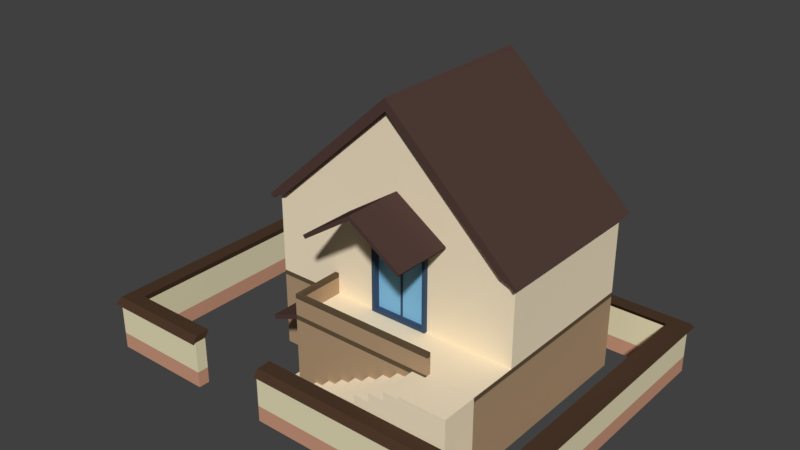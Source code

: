 # Source: houseNeo.blend  (saved by Blender 2.78.0; exported with 4.5.12 LTS)
import bpy
from mathutils import Matrix  # noqa: F401  (used for matrix-valued properties, if any)

bpy.ops.wm.read_factory_settings(use_empty=True)
scene = bpy.context.scene
scene.name = 'Scene'

# ---- collections
col_collection_1 = bpy.data.collections.new('Collection 1'); scene.collection.children.link(col_collection_1)

# ---- materials (node trees are filled in below, after node groups)
mat_fill = bpy.data.materials.new('fill')
mat_fill.alpha_threshold = 0.0
mat_fill.use_transparent_shadow = False
mat_fill.diffuse_color = (0.9258, 0.7942, 0.5762, 1.0)
mat_fill.roughness = 0.5
mat_fill.specular_intensity = 0.0
mat_bottomhouse = bpy.data.materials.new('BottomHouse')
mat_bottomhouse.alpha_threshold = 0.0
mat_bottomhouse.use_transparent_shadow = False
mat_bottomhouse.diffuse_color = (0.4292, 0.296, 0.1793, 1.0)
mat_bottomhouse.roughness = 0.5
mat_bottomhouse.specular_intensity = 0.0
mat_middlehouse = bpy.data.materials.new('middlehouse')
mat_middlehouse.alpha_threshold = 0.0
mat_middlehouse.use_transparent_shadow = False
mat_middlehouse.diffuse_color = (0.1237, 0.08527, 0.04893, 1.0)
mat_middlehouse.roughness = 0.5
mat_frame = bpy.data.materials.new('frame')
mat_frame.alpha_threshold = 0.0
mat_frame.use_transparent_shadow = False
mat_frame.diffuse_color = (0.05115, 0.08539, 0.1473, 1.0)
mat_frame.roughness = 0.5
mat_frame.specular_intensity = 0.0
mat_insidewindow = bpy.data.materials.new('insideWindow')
mat_insidewindow.alpha_threshold = 0.0
mat_insidewindow.use_transparent_shadow = False
mat_insidewindow.diffuse_color = (0.24, 0.545, 0.8, 1.0)
mat_insidewindow.roughness = 0.5
mat_roof = bpy.data.materials.new('roof')
mat_roof.alpha_threshold = 0.0
mat_roof.use_transparent_shadow = False
mat_roof.diffuse_color = (0.08353, 0.047, 0.03953, 1.0)
mat_roof.roughness = 0.5
mat_roof.specular_intensity = 0.0
mat_material_001 = bpy.data.materials.new('Material.001')
mat_material_001.alpha_threshold = 0.0
mat_material_001.use_transparent_shadow = False
mat_material_001.diffuse_color = (0.6038, 0.3149, 0.2075, 1.0)
mat_material_001.roughness = 0.5
mat_material_001.specular_intensity = 0.0
mat_material_002 = bpy.data.materials.new('Material.002')
mat_material_002.alpha_threshold = 0.0
mat_material_002.use_transparent_shadow = False
mat_material_002.diffuse_color = (0.8, 0.7286, 0.4869, 1.0)
mat_material_002.roughness = 0.5
mat_material_002.specular_intensity = 0.0
mat_material_003 = bpy.data.materials.new('Material.003')
mat_material_003.alpha_threshold = 0.0
mat_material_003.use_transparent_shadow = False
mat_material_003.diffuse_color = (0.07324, 0.04065, 0.02388, 1.0)
mat_material_003.roughness = 0.5
mat_material_003.specular_intensity = 0.0

# ---- material node trees

# ---- world
world_world = bpy.data.worlds.new('World'); scene.world = world_world
world_world.color = (0.05088, 0.05088, 0.05088)
world_world.use_sun_shadow = False
world_world.sun_shadow_jitter_overblur = 0.0
world_world.cycles.sampling_method = 'MANUAL'

# ---- meshes
me_cube_001 = bpy.data.meshes.new('Cube.001')
me_cube_001.from_pydata([(3.046, -4.923, 4.478), (3.046, -3.368, 4.478), (3.111, -4.923, 4.558), (3.111, -3.368, 4.558), (0.407, -4.923, 4.478), (1.726, -4.923, 5.354), (0.407, -3.368, 4.478), (1.726, -3.368, 5.354), (0.3416, -4.923, 4.558), (1.726, -4.923, 5.475), (0.3416, -3.368, 4.558), (1.726, -3.368, 5.475), (-0.1463, -5.598, -0.007217), (-0.1163, -5.598, 0.1928), (-0.1163, -5.598, -0.007217), (4.054, -5.598, 0.1928), (4.054, -5.598, -0.007217), (-0.1463, -5.598, 0.1928), (4.054, -5.598, 0.2228), (-0.1463, -5.598, 0.2228), (0.2737, -5.598, 0.4228), (0.2737, -5.598, 0.2228), (0.3037, -5.598, 0.4228), (0.3037, -5.598, 0.2228), (4.054, -5.598, 0.4228), (4.054, -5.598, 0.4528), (0.2737, -5.598, 0.4528), (0.6937, -5.598, 0.4528), (0.7237, -5.598, 0.6528), (0.7237, -5.598, 0.4528), (4.054, -5.598, 0.6528), (0.6937, -5.598, 0.6528), (4.054, -5.598, 0.6828), (0.6937, -5.598, 0.6828), (1.114, -5.598, 0.8828), (1.114, -5.598, 0.6828), (1.144, -5.598, 0.8828), (1.144, -5.598, 0.6828), (4.054, -5.598, 0.8828), (1.114, -5.598, 0.9128), (1.534, -5.598, 1.113), (1.534, -5.598, 0.9128), (1.564, -5.598, 1.113), (1.564, -5.598, 0.9128), (4.054, -5.598, 0.9128), (4.054, -5.598, 1.113), (4.054, -5.598, 1.143), (1.534, -5.598, 1.143), (1.954, -5.598, 1.143), (1.984, -5.598, 1.343), (1.984, -5.598, 1.143), (4.054, -5.598, 1.343), (1.954, -5.598, 1.343), (4.054, -5.598, 1.373), (1.954, -5.598, 1.373), (2.374, -5.598, 1.573), (2.374, -5.598, 1.373), (2.404, -5.598, 1.573), (2.404, -5.598, 1.373), (4.054, -5.598, 1.573), (2.374, -5.598, 1.603), (2.794, -5.598, 1.603), (2.824, -5.598, 1.803), (2.824, -5.598, 1.603), (4.054, -5.598, 1.603), (4.054, -5.598, 1.803), (2.794, -5.598, 1.803), (2.794, -5.598, 1.833), (3.214, -5.598, 2.033), (3.214, -5.598, 1.833), (3.244, -5.598, 2.033), (3.244, -5.598, 1.833), (4.054, -5.598, 1.833), (4.054, -5.598, 2.033), (3.214, -5.598, 2.063), (3.634, -5.598, 2.063), (3.664, -5.598, 2.128), (3.664, -5.598, 2.063), (4.054, -5.598, 2.063), (4.054, -5.598, 2.128), (3.634, -5.598, 2.128), (4.874, -5.598, 2.128), (4.874, -5.598, -0.007217), (-0.1463, -5.113, -0.007217), (-0.1463, -5.113, 0.1928), (-0.1463, -4.628, -0.007217), (-0.1163, -5.113, -0.007217), (-0.1163, -5.113, 0.1928), (-0.1163, -4.628, 0.1928), (-0.1163, -4.628, -0.007217), (4.054, -4.628, 0.1928), (4.054, -4.628, -0.007217), (4.054, -5.113, 0.1928), (-0.1463, -4.628, 0.1928), (-0.1463, -5.113, 0.2228), (4.054, -5.113, 0.2228), (4.054, -4.628, 0.2228), (-0.1463, -4.628, 0.2228), (0.2737, -5.113, 0.2228), (0.2737, -4.628, 0.4228), (0.2737, -4.628, 0.2228), (0.3037, -5.113, 0.2228), (0.3037, -5.113, 0.4228), (0.3037, -4.628, 0.4228), (0.3037, -4.628, 0.2228), (0.2737, -5.113, 0.4228), (4.054, -5.113, 0.4228), (4.054, -4.628, 0.4228), (0.2737, -5.113, 0.4528), (4.054, -5.113, 0.4528), (4.054, -4.628, 0.4528), (0.2737, -4.628, 0.4528), (0.6937, -5.113, 0.4528), (0.6937, -5.113, 0.6528), (0.6937, -4.628, 0.4528), (0.7237, -5.113, 0.4528), (0.7237, -5.113, 0.6528), (0.7237, -4.628, 0.6528), (0.7237, -4.628, 0.4528), (4.054, -4.628, 0.6528), (4.054, -5.113, 0.6528), (0.6937, -4.628, 0.6528), (0.6937, -5.113, 0.6828), (4.054, -5.113, 0.6828), (4.054, -4.628, 0.6828), (0.6937, -4.628, 0.6828), (1.114, -5.113, 0.6828), (1.114, -5.113, 0.8828), (1.114, -4.628, 0.8828), (1.114, -4.628, 0.6828), (1.144, -5.113, 0.6828), (1.144, -5.113, 0.8828), (1.144, -4.628, 0.8828), (1.144, -4.628, 0.6828), (4.054, -5.113, 0.8828), (4.054, -4.628, 0.8828), (1.114, -5.113, 0.9128), (4.054, -5.113, 0.9128), (1.114, -4.628, 0.9128), (1.534, -5.113, 0.9128), (1.534, -5.113, 1.113), (1.534, -4.628, 1.113), (1.534, -4.628, 0.9128), (1.564, -5.113, 0.9128), (1.564, -5.113, 1.113), (1.564, -4.628, 1.113), (1.564, -4.628, 0.9128), (4.054, -4.628, 0.9128), (4.054, -5.113, 1.113), (4.054, -4.628, 1.113), (1.534, -5.113, 1.143), (4.054, -5.113, 1.143), (4.054, -4.628, 1.143), (1.534, -4.628, 1.143), (1.954, -5.113, 1.143), (1.954, -5.113, 1.343), (1.954, -4.628, 1.143), (1.984, -5.113, 1.143), (1.984, -5.113, 1.343), (1.984, -4.628, 1.343), (1.984, -4.628, 1.143), (4.054, -4.628, 1.343), (4.054, -5.113, 1.343), (1.954, -4.628, 1.343), (1.954, -5.113, 1.373), (4.054, -5.113, 1.373), (4.054, -4.628, 1.373), (1.954, -4.628, 1.373), (2.374, -5.113, 1.373), (2.374, -5.113, 1.573), (2.374, -4.628, 1.573), (2.374, -4.628, 1.373), (2.404, -5.113, 1.373), (2.404, -5.113, 1.573), (2.404, -4.628, 1.573), (2.404, -4.628, 1.373), (4.054, -5.113, 1.573), (4.054, -4.628, 1.573), (2.374, -5.113, 1.603), (4.054, -5.113, 1.603), (2.374, -4.628, 1.603), (2.794, -5.113, 1.603), (2.794, -4.628, 1.603), (2.824, -5.113, 1.603), (2.824, -5.113, 1.803), (2.824, -4.628, 1.803), (2.824, -4.628, 1.603), (4.054, -4.628, 1.603), (2.794, -5.113, 1.803), (4.054, -5.113, 1.803), (4.054, -4.628, 1.803), (2.794, -4.628, 1.803), (2.794, -5.113, 1.833), (4.054, -5.113, 1.833), (2.794, -4.628, 1.833), (3.214, -5.113, 1.833), (3.214, -5.113, 2.033), (3.214, -4.628, 2.033), (3.214, -4.628, 1.833), (3.244, -5.113, 1.833), (3.244, -5.113, 2.033), (3.244, -4.628, 2.033), (3.244, -4.628, 1.833), (4.054, -4.628, 1.833), (4.054, -4.628, 2.033), (3.214, -5.113, 2.063), (4.054, -5.113, 2.063), (3.214, -4.628, 2.063), (3.634, -5.113, 2.063), (3.634, -4.628, 2.063), (3.664, -5.113, 2.063), (3.664, -5.113, 2.128), (3.664, -4.628, 2.128), (3.664, -4.628, 2.063), (4.054, -4.628, 2.063), (3.634, -5.113, 2.128), (4.054, -4.628, 2.128), (3.634, -4.628, 2.128), (4.054, -5.113, 2.128), (4.874, -4.628, 2.128), (4.054, -5.113, -0.007217), (4.874, -5.113, 2.128), (4.874, -5.113, -0.007217), (4.874, -4.628, -0.007217), (-1.999, -3.267, 0.0), (-1.999, -3.267, 2.0), (-1.999, 1.0, 0.0), (-1.999, 1.0, 2.0), (4.87, -3.267, 0.0), (4.87, -3.267, 2.0), (4.87, 1.0, 0.0), (4.87, 1.0, 2.0), (-0.2769, 1.0, 0.0), (-0.2769, -3.267, 0.0), (-0.2769, -3.411, 1.856), (4.87, -4.63, 2.0), (4.87, -4.63, 0.0), (-0.2769, -4.63, 0.0), (-0.2769, -4.506, 1.856), (-1.999, -3.267, 0.2371), (-1.999, 1.0, 0.2371), (4.87, 1.0, 0.2371), (4.87, -3.267, 0.2371), (-0.2769, 1.0, 0.2371), (4.87, -4.63, 0.2371), (-0.2769, -3.411, 0.2371), (-0.5673, 1.0, 0.0), (-0.5673, -3.267, 2.0), (-0.5673, -3.267, 0.0), (-0.5673, 1.0, 0.2371), (-0.5673, -3.267, 0.2371), (-0.5645, -4.63, 0.0), (-0.5645, -4.63, 0.2371), (-0.2769, -4.63, 2.0), (-0.2769, -3.267, 2.0), (-0.2769, -3.267, 0.2371), (-0.2769, -4.63, 0.2371), (-0.2769, -4.506, 0.2371), (-0.04407, -3.411, 1.856), (-0.04407, -4.506, 1.856), (-0.04407, -3.411, 0.2371), (-0.04407, -4.506, 0.2371), (-1.999, -0.4295, 0.0), (-1.999, -0.4295, 2.0), (-1.999, -0.4295, 0.09957), (-1.999, -1.649, 0.0), (-1.999, -1.649, 2.0), (-1.999, -1.649, 0.09957), (-1.999, -0.4295, 1.909), (-1.999, -1.649, 1.909), (-1.999, -0.5533, 0.09957), (-1.999, -0.5501, 1.909), (-1.999, -1.546, 1.909), (-1.999, -1.546, 0.09957), (-2.061, -1.649, 2.0), (-2.061, -0.4295, 2.0), (-2.061, -0.5533, 0.09957), (-2.061, -0.4295, 0.09957), (-2.061, -0.4295, 0.0), (-2.061, -0.4295, 1.909), (-2.061, -1.649, 0.0), (-2.061, -1.649, 1.909), (-2.061, -1.649, 0.09957), (-2.061, -0.5501, 1.909), (-2.061, -1.546, 0.09957), (-2.061, -1.546, 1.909), (-1.999, -0.02639, 3.061), (4.87, 1.0, 2.128), (4.87, -3.267, 2.128), (-0.5673, -3.267, 2.128), (-1.999, -2.209, 3.061), (-0.2769, -3.267, 2.128), (4.87, -4.63, 2.128), (-0.2769, -4.63, 2.128), (-1.999, -0.02639, 3.795), (4.589, 1.0, 4.369), (4.589, -3.267, 4.369), (-0.5673, -3.267, 4.369), (-1.999, -2.209, 3.795), (-0.2769, -3.267, 4.369), (-1.022, -4.63, 1.708), (-1.022, -3.267, 1.708), (-1.022, -4.63, 1.836), (-1.022, -3.267, 1.836), (0.9647, -3.267, 2.128), (0.9647, -3.267, 4.369), (2.536, -3.267, 2.128), (2.536, -3.267, 4.369), (0.9647, -3.267, 2.206), (0.9647, -3.267, 4.171), (2.536, -3.267, 2.206), (2.536, -3.267, 4.171), (2.454, -3.267, 2.128), (1.048, -3.267, 2.128), (2.454, -3.267, 4.369), (1.048, -3.267, 4.369), (2.454, -3.267, 2.206), (1.048, -3.267, 2.206), (2.454, -3.267, 4.171), (1.048, -3.267, 4.171), (2.454, -3.203, 2.206), (1.048, -3.203, 2.206), (2.454, -3.203, 4.171), (1.048, -3.203, 4.171), (-0.1697, -3.267, 2.128), (-0.1725, -4.63, 2.128), (4.87, -4.532, 2.128), (-0.1711, -4.532, 2.128), (3.633, -4.63, 2.128), (3.634, -4.532, 2.128), (-0.1697, -3.267, 2.69), (-0.2769, -3.267, 2.69), (-0.1725, -4.63, 2.69), (-0.2769, -4.63, 2.69), (3.633, -4.63, 2.69), (-0.1711, -4.532, 2.69), (3.634, -4.532, 2.69), (1.048, -3.366, 2.128), (0.9647, -3.366, 2.128), (1.048, -3.366, 4.257), (0.9647, -3.366, 4.257), (0.9647, -3.366, 4.171), (2.536, -3.366, 4.171), (2.536, -3.366, 4.257), (0.9647, -3.366, 2.206), (2.536, -3.366, 2.128), (2.536, -3.366, 2.206), (1.048, -3.366, 2.206), (1.048, -3.366, 4.171), (2.454, -3.366, 2.128), (2.454, -3.366, 4.257), (2.454, -3.366, 2.206), (2.454, -3.366, 4.171), (-1.999, 1.0, 2.128), (-1.999, -3.267, 2.128), (-1.711, 1.0, 4.369), (-1.711, -3.267, 4.369), (-1.999, 0.03807, 2.996), (-1.999, -2.273, 2.996), (-1.999, 0.03807, 3.859), (-1.999, -2.273, 3.859), (-1.917, -1.459, 3.061), (-1.917, -1.459, 3.795), (-1.917, -0.6516, 3.795), (-1.917, -0.6516, 3.061), (-1.917, -0.02639, 3.061), (-1.917, -2.209, 3.061), (-1.917, -0.02639, 3.795), (-1.917, -2.209, 3.795), (-1.941, -1.425, 3.795), (-1.941, -1.425, 3.061), (-1.941, -0.7068, 3.795), (-1.941, -0.7068, 3.061), (-1.941, -0.6516, 3.061), (-1.941, -0.6516, 3.795), (-1.941, -1.459, 3.795), (-1.941, -1.459, 3.061), (-1.917, -1.425, 3.061), (-1.917, -0.7068, 3.061), (-1.917, -1.425, 3.795), (-1.917, -0.7068, 3.795), (-1.999, -1.085, 0.09957), (-1.999, -1.014, 0.09957), (-1.999, -1.085, 1.909), (-1.999, -1.013, 1.909), (-2.032, -1.085, 0.09957), (-2.032, -1.014, 0.09957), (-2.032, -1.085, 1.909), (-2.032, -1.013, 1.909), (1.77, -3.203, 2.206), (1.732, -3.203, 2.206), (1.77, -3.203, 4.171), (1.732, -3.203, 4.171), (1.77, -3.241, 2.206), (1.732, -3.241, 2.206), (1.77, -3.241, 4.171), (1.732, -3.241, 4.171), (1.494, 1.0, 7.298), (1.494, -3.267, 7.298), (1.495, -3.267, 7.45), (-1.999, -3.267, 4.257), (-0.5673, -3.267, 4.257), (0.9647, -3.267, 4.257), (-0.2769, -3.267, 4.257), (1.495, 1.0, 7.45), (4.87, 1.0, 4.257), (-1.999, 1.0, 4.257), (1.048, -3.267, 4.257), (4.87, -3.267, 4.257), (2.536, -3.267, 4.257), (2.454, -3.267, 4.257), (-1.711, -3.46, 4.369), (1.494, -3.46, 7.298), (1.495, -3.46, 7.45), (-1.999, -3.46, 4.257), (4.589, 1.193, 4.369), (1.494, 1.193, 7.298), (1.495, 1.193, 7.45), (4.87, 1.193, 4.257), (1.494, -3.46, 7.298), (4.589, -3.46, 4.369), (4.87, -3.46, 4.257), (1.495, -3.46, 7.45), (1.494, 1.193, 7.298), (-1.711, 1.193, 4.369), (-1.999, 1.193, 4.257), (1.495, 1.193, 7.45), (1.412, -3.267, 7.542), (-2.083, -3.267, 4.349), (-2.083, 1.0, 4.349), (1.412, 1.0, 7.542), (-2.083, -3.46, 4.349), (1.412, -3.46, 7.542), (1.412, 1.193, 7.542), (-2.083, 1.193, 4.349), (-2.176, 1.0, 4.264), (-2.092, 1.0, 4.172), (-2.092, -3.267, 4.172), (-2.176, -3.267, 4.264), (-2.092, -3.46, 4.172), (-2.092, 1.193, 4.172), (-2.176, -3.46, 4.264), (-2.176, 1.193, 4.264), (4.938, 1.0, 4.324), (4.938, -3.267, 4.324), (1.564, 1.0, 7.517), (1.564, -3.267, 7.517), (1.564, -3.46, 7.517), (4.938, 1.193, 4.324), (1.564, 1.193, 7.517), (1.564, -3.46, 7.517), (4.938, -3.46, 4.324), (1.564, 1.193, 7.517), (1.48, 1.0, 7.609), (1.48, -3.267, 7.609), (1.48, -3.46, 7.609), (1.48, 1.193, 7.609), (4.962, 1.0, 4.163), (4.962, -3.267, 4.163), (5.03, -3.267, 4.23), (5.03, 1.0, 4.23), (4.962, 1.193, 4.163), (4.962, -3.46, 4.163), (5.03, 1.193, 4.23), (5.03, -3.46, 4.23), (-0.1697, -3.267, 2.573), (-0.1711, -4.532, 2.573), (-0.1725, -4.63, 2.573), (-0.2769, -4.63, 2.573), (3.634, -4.532, 2.573), (-0.2769, -3.267, 2.573), (3.633, -4.63, 2.573)], [], [(0, 5, 7, 1), (1, 7, 11, 3), (3, 11, 9, 2), (2, 9, 5, 0), (1, 3, 2, 0), (4, 6, 7, 5), (6, 10, 11, 7), (10, 8, 9, 11), (8, 4, 5, 9), (6, 4, 8, 10), (11, 9, 5, 7), (83, 12, 17, 84), (86, 87, 13, 14), (83, 86, 14, 12), (84, 17, 13, 87), (12, 14, 13, 17), (14, 16, 15, 13), (84, 92, 15, 17), (94, 19, 18, 95), (84, 17, 19, 94), (92, 95, 18, 15), (17, 15, 18, 19), (98, 21, 20, 105), (101, 102, 22, 23), (98, 101, 23, 21), (105, 20, 22, 102), (21, 23, 22, 20), (23, 18, 24, 22), (105, 106, 24, 20), (108, 26, 25, 109), (105, 20, 26, 108), (106, 109, 25, 24), (20, 24, 25, 26), (112, 27, 31, 113), (115, 116, 28, 29), (112, 115, 29, 27), (113, 31, 28, 116), (27, 29, 28, 31), (29, 25, 30, 28), (113, 120, 30, 31), (122, 33, 32, 123), (113, 31, 33, 122), (120, 123, 32, 30), (31, 30, 32, 33), (126, 35, 34, 127), (130, 131, 36, 37), (126, 130, 37, 35), (127, 34, 36, 131), (35, 37, 36, 34), (37, 32, 38, 36), (127, 134, 38, 34), (136, 39, 44, 137), (127, 34, 39, 136), (134, 137, 44, 38), (34, 38, 44, 39), (139, 41, 40, 140), (143, 144, 42, 43), (139, 143, 43, 41), (140, 40, 42, 144), (41, 43, 42, 40), (43, 44, 45, 42), (140, 148, 45, 40), (150, 47, 46, 151), (140, 40, 47, 150), (148, 151, 46, 45), (40, 45, 46, 47), (154, 48, 52, 155), (157, 158, 49, 50), (154, 157, 50, 48), (155, 52, 49, 158), (48, 50, 49, 52), (50, 46, 51, 49), (155, 162, 51, 52), (164, 54, 53, 165), (155, 52, 54, 164), (162, 165, 53, 51), (52, 51, 53, 54), (168, 56, 55, 169), (172, 173, 57, 58), (168, 172, 58, 56), (169, 55, 57, 173), (56, 58, 57, 55), (58, 53, 59, 57), (169, 176, 59, 55), (178, 60, 64, 179), (169, 55, 60, 178), (176, 179, 64, 59), (55, 59, 64, 60), (181, 61, 66, 188), (183, 184, 62, 63), (181, 183, 63, 61), (188, 66, 62, 184), (61, 63, 62, 66), (63, 64, 65, 62), (188, 189, 65, 66), (192, 67, 72, 193), (188, 66, 67, 192), (66, 65, 72, 67), (195, 69, 68, 196), (199, 200, 70, 71), (195, 199, 71, 69), (196, 68, 70, 200), (69, 71, 70, 68), (71, 72, 73, 70), (205, 74, 78, 206), (196, 68, 74, 205), (68, 73, 78, 74), (208, 75, 80, 215), (210, 211, 76, 77), (208, 210, 77, 75), (75, 77, 76, 80), (77, 78, 79, 76), (80, 76, 211, 215), (218, 211, 76, 79), (16, 220, 222, 82), (221, 81, 82, 222), (79, 16, 82, 81), (218, 79, 81, 221), (83, 84, 93, 85), (86, 89, 88, 87), (83, 85, 89, 86), (84, 87, 88, 93), (83, 86, 87, 84), (85, 93, 88, 89), (89, 88, 90, 91), (84, 93, 90, 92), (94, 95, 96, 97), (84, 94, 97, 93), (92, 90, 96, 95), (93, 97, 96, 90), (98, 105, 99, 100), (101, 104, 103, 102), (98, 100, 104, 101), (105, 102, 103, 99), (98, 101, 102, 105), (100, 99, 103, 104), (104, 103, 107, 96), (105, 99, 107, 106), (108, 109, 110, 111), (105, 108, 111, 99), (106, 107, 110, 109), (99, 111, 110, 107), (112, 113, 121, 114), (115, 118, 117, 116), (112, 114, 118, 115), (113, 116, 117, 121), (112, 115, 116, 113), (114, 121, 117, 118), (118, 117, 119, 110), (113, 121, 119, 120), (122, 123, 124, 125), (113, 122, 125, 121), (120, 119, 124, 123), (121, 125, 124, 119), (126, 127, 128, 129), (130, 133, 132, 131), (126, 129, 133, 130), (127, 131, 132, 128), (126, 130, 131, 127), (129, 128, 132, 133), (133, 132, 135, 124), (127, 128, 135, 134), (136, 137, 147, 138), (127, 136, 138, 128), (134, 135, 147, 137), (128, 138, 147, 135), (139, 140, 141, 142), (143, 146, 145, 144), (139, 142, 146, 143), (140, 144, 145, 141), (139, 143, 144, 140), (142, 141, 145, 146), (146, 145, 149, 147), (140, 141, 149, 148), (150, 151, 152, 153), (140, 150, 153, 141), (148, 149, 152, 151), (141, 153, 152, 149), (154, 155, 163, 156), (157, 160, 159, 158), (154, 156, 160, 157), (155, 158, 159, 163), (154, 157, 158, 155), (156, 163, 159, 160), (160, 159, 161, 152), (155, 163, 161, 162), (164, 165, 166, 167), (155, 164, 167, 163), (162, 161, 166, 165), (163, 167, 166, 161), (168, 169, 170, 171), (172, 175, 174, 173), (168, 171, 175, 172), (169, 173, 174, 170), (168, 172, 173, 169), (171, 170, 174, 175), (175, 174, 177, 166), (169, 170, 177, 176), (178, 179, 187, 180), (169, 178, 180, 170), (176, 177, 187, 179), (170, 180, 187, 177), (181, 188, 191, 182), (183, 186, 185, 184), (181, 182, 186, 183), (188, 184, 185, 191), (181, 183, 184, 188), (182, 191, 185, 186), (186, 185, 190, 187), (188, 191, 190, 189), (192, 193, 203, 194), (188, 192, 194, 191), (191, 194, 203, 190), (195, 196, 197, 198), (199, 202, 201, 200), (195, 198, 202, 199), (196, 200, 201, 197), (195, 199, 200, 196), (198, 197, 201, 202), (202, 201, 204, 203), (205, 206, 214, 207), (196, 205, 207, 197), (197, 207, 214, 204), (208, 215, 217, 209), (210, 213, 212, 211), (208, 209, 213, 210), (208, 210, 211, 215), (209, 217, 212, 213), (213, 212, 216, 214), (217, 215, 211, 212), (218, 216, 212, 211), (91, 223, 222, 220), (221, 222, 223, 219), (216, 219, 223, 91), (218, 221, 219, 216), (264, 268, 263, 227, 240), (231, 241, 243, 249, 240, 227), (241, 231, 229, 242), (250, 247, 225, 239), (232, 230, 228, 233), (377, 361, 376, 370), (246, 232, 233, 248), (255, 233, 237, 256, 257, 245), (244, 235, 253, 256), (233, 228, 236, 237), (298, 294, 367, 363, 380, 379, 362, 368), (242, 229, 235, 244), (228, 242, 244, 236), (236, 244, 256, 237), (246, 249, 243, 232), (248, 250, 239, 224), (230, 241, 242, 228), (232, 243, 241, 230), (262, 264, 240, 226), (233, 255, 250, 248), (226, 240, 249, 246), (231, 227, 353, 287), (226, 246, 248, 224, 265, 262), (255, 254, 247, 250), (237, 256, 252, 251), (252, 250, 248, 251), (255, 250, 252, 256, 257, 245), (234, 238, 253, 254), (234, 254, 255, 245), (253, 238, 257, 256), (238, 234, 258, 259), (245, 257, 261, 260), (234, 245, 260, 258), (257, 238, 259, 261), (259, 258, 260, 261), (272, 273, 284, 285), (239, 225, 266, 269, 267), (224, 239, 267, 265), (269, 266, 274, 281), (280, 282, 284, 276, 277, 278), (268, 264, 277, 279), (382, 384, 271, 270), (281, 274, 275, 279, 283, 285), (282, 281, 285, 284), (276, 283, 279, 277), (267, 269, 281, 282), (270, 271, 283, 276), (262, 265, 280, 278), (265, 267, 282, 280), (273, 381, 382, 270, 276, 284), (264, 262, 278, 277), (263, 268, 279, 275), (271, 384, 383, 272, 285, 283), (354, 289, 401, 400), (362, 379, 369, 375), (468, 467, 332, 333), (288, 287, 405, 408), (235, 229, 288, 326, 292), (247, 254, 291, 289), (225, 247, 289, 354), (293, 291, 303, 302), (229, 231, 287, 288), (253, 235, 292, 328, 325, 293), (289, 291, 403, 401), (290, 298, 368, 366), (380, 363, 374, 371), (287, 353, 406, 405), (306, 288, 408, 409, 311, 310), (301, 300, 302, 303), (253, 293, 302, 300), (291, 254, 301, 303), (254, 253, 300, 301), (291, 324, 304, 308, 309, 402, 403), (313, 312, 349, 337), (317, 319, 348, 347), (311, 409, 343, 342), (312, 306, 345, 349), (316, 318, 322, 320), (319, 318, 352, 348), (316, 317, 347, 351), (402, 309, 341, 340), (310, 311, 342, 346), (389, 320, 322, 391), (318, 319, 323, 392, 391, 322), (317, 316, 320, 389, 390, 321), (319, 317, 321, 323), (466, 465, 330, 335), (288, 306, 312, 313, 304, 324, 327, 329, 326), (326, 329, 328, 292), (332, 335, 330, 331, 333), (336, 335, 332, 334), (469, 466, 335, 336), (465, 470, 331, 330), (467, 471, 334, 332), (470, 468, 333, 331), (471, 469, 336, 334), (352, 342, 343, 350), (349, 345, 346, 351), (351, 346, 342, 352), (344, 347, 348, 341), (338, 337, 347, 344), (337, 349, 351, 347), (341, 348, 339, 340), (348, 352, 350, 339), (308, 304, 338, 344), (318, 316, 351, 352), (409, 410, 350, 343), (309, 308, 344, 341), (304, 313, 337, 338), (410, 407, 339, 350), (306, 310, 346, 345), (407, 402, 340, 339), (358, 357, 353, 354), (360, 400, 406, 359), (361, 362, 375, 376), (360, 358, 354, 400), (357, 359, 406, 353), (290, 286, 357, 358), (266, 263, 275, 274), (363, 364, 373, 374), (298, 290, 358, 360), (286, 294, 359, 357), (364, 378, 372, 373), (365, 364, 363, 367), (361, 366, 368, 362), (290, 366, 361, 377, 378, 364, 365, 286), (294, 286, 365, 367), (373, 372, 371, 374), (378, 380, 371, 372), (378, 377, 379, 380), (379, 377, 370, 369), (298, 360, 359, 294), (266, 225, 354, 353, 227, 263), (370, 376, 375, 369), (273, 272, 383, 381), (381, 383, 387, 385), (385, 387, 388, 386), (384, 382, 386, 388), (383, 384, 388, 387), (382, 381, 385, 386), (321, 390, 392, 323), (391, 392, 396, 395), (394, 393, 395, 396), (390, 389, 393, 394), (392, 390, 394, 396), (389, 391, 395, 393), (295, 355, 397), (405, 418, 461, 457), (315, 314, 307, 296, 398, 356, 297, 299, 305), (417, 404, 445, 449), (297, 356, 400, 401), (305, 299, 403, 402), (299, 297, 401, 403), (355, 295, 405, 406), (315, 305, 402, 407), (296, 307, 409, 408), (307, 314, 410, 409), (314, 315, 407, 410), (411, 412, 413, 414), (398, 412, 411, 356), (399, 413, 412, 398), (428, 429, 435, 438), (356, 411, 414, 400), (415, 416, 417, 418), (397, 416, 415, 295), (404, 417, 416, 397), (413, 399, 446, 447), (295, 415, 418, 405), (419, 420, 421, 422), (296, 420, 419, 398), (408, 421, 420, 296), (430, 427, 454, 453), (398, 419, 422, 399), (423, 424, 425, 426), (355, 424, 423, 397), (406, 425, 424, 355), (425, 406, 436, 440), (397, 423, 426, 404), (429, 428, 427, 430), (428, 431, 432, 427), (430, 433, 434, 429), (451, 421, 462, 464), (426, 425, 434, 433), (414, 413, 432, 431), (433, 430, 453, 456), (406, 400, 437, 436), (440, 436, 435, 442), (436, 437, 438, 435), (437, 439, 441, 438), (434, 425, 440, 442), (429, 434, 442, 435), (400, 414, 439, 437), (431, 428, 438, 441), (414, 431, 441, 439), (444, 443, 445, 446), (446, 445, 453, 454), (443, 448, 449, 445), (446, 450, 451, 444), (447, 446, 454, 455), (445, 452, 456, 453), (427, 432, 455, 454), (418, 448, 463, 461), (432, 413, 447, 455), (399, 422, 450, 446), (404, 426, 452, 445), (426, 433, 456, 452), (418, 417, 449, 448), (422, 421, 451, 450), (462, 458, 459, 464), (458, 457, 460, 459), (457, 461, 463, 460), (408, 405, 457, 458), (421, 408, 458, 462), (443, 444, 459, 460), (444, 451, 464, 459), (448, 443, 460, 463), (328, 329, 469, 471), (291, 293, 468, 470), (325, 328, 471, 467), (324, 291, 470, 465), (329, 327, 466, 469), (327, 324, 465, 466), (293, 325, 467, 468)])
me_cube_001.polygons.foreach_set('material_index', [5, 5, 5, 5, 5, 5, 5, 5, 5, 5, 5, 0, 0, 0, 0, 0, 0, 0, 0, 0, 0, 0, 0, 0, 0, 0, 0, 0, 0, 0, 0, 0, 0, 0, 0, 0, 0, 0, 0, 0, 0, 0, 0, 0, 0, 0, 0, 0, 0, 0, 0, 0, 0, 0, 0, 0, 0, 0, 0, 0, 0, 0, 0, 0, 0, 0, 0, 0, 0, 0, 0, 0, 0, 0, 0, 0, 0, 0, 0, 0, 0, 0, 0, 0, 0, 0, 0, 0, 0, 0, 0, 0, 0, 0, 0, 0, 0, 0, 0, 0, 0, 0, 0, 0, 0, 0, 0, 0, 0, 0, 0, 0, 0, 0, 0, 0, 0, 0, 0, 0, 0, 0, 0, 0, 0, 0, 0, 0, 0, 0, 0, 0, 0, 0, 0, 0, 0, 0, 0, 0, 0, 0, 0, 0, 0, 0, 0, 0, 0, 0, 0, 0, 0, 0, 0, 0, 0, 0, 0, 0, 0, 0, 0, 0, 0, 0, 0, 0, 0, 0, 0, 0, 0, 0, 0, 0, 0, 0, 0, 0, 0, 0, 0, 0, 0, 0, 0, 0, 0, 0, 0, 0, 0, 0, 0, 0, 0, 0, 0, 0, 0, 0, 0, 0, 0, 0, 0, 0, 0, 0, 0, 0, 0, 0, 0, 0, 0, 0, 0, 0, 0, 0, 0, 0, 0, 0, 0, 0, 0, 0, 0, 0, 0, 0, 0, 1, 1, 1, 1, 0, 0, 0, 0, 1, 0, 0, 1, 1, 0, 1, 1, 1, 1, 1, 0, 1, 2, 0, 1, 0, 0, 0, 2, 2, 2, 2, 2, 2, 0, 2, 0, 1, 1, 3, 3, 3, 4, 3, 3, 3, 3, 3, 0, 3, 3, 3, 3, 0, 0, 0, 2, 0, 2, 2, 2, 5, 2, 2, 0, 3, 0, 0, 0, 5, 5, 5, 0, 0, 3, 3, 3, 3, 3, 3, 3, 3, 3, 4, 3, 3, 3, 2, 0, 0, 2, 2, 2, 0, 2, 2, 2, 3, 3, 3, 3, 3, 3, 3, 3, 3, 3, 3, 3, 3, 3, 3, 3, 0, 0, 3, 0, 0, 3, 3, 3, 3, 3, 0, 4, 4, 3, 3, 3, 3, 4, 3, 3, 2, 3, 4, 3, 3, 3, 0, 0, 4, 0, 3, 0, 3, 3, 0, 5, 0, 0, 0, 0, 0, 0, 0, 0, 0, 0, 5, 5, 0, 5, 5, 5, 5, 0, 0, 5, 5, 5, 5, 5, 0, 5, 5, 5, 5, 0, 5, 5, 5, 5, 5, 5, 5, 5, 5, 5, 5, 5, 5, 5, 5, 5, 5, 5, 5, 5, 5, 5, 5, 5, 5, 0, 0, 5, 5, 5, 5, 5, 5, 5, 5, 5, 5, 5, 1, 1, 1, 0, 1, 1, 1])
me_cube_001.materials.append(mat_fill)
me_cube_001.materials.append(mat_bottomhouse)
me_cube_001.materials.append(mat_middlehouse)
me_cube_001.materials.append(mat_frame)
me_cube_001.materials.append(mat_insidewindow)
me_cube_001.materials.append(mat_roof)
me_cube_001.use_remesh_preserve_volume = False
me_cube_001.use_remesh_preserve_attributes = False
me_cube_001.use_mirror_vertex_groups = False
me_cube_001.update()
me_cube = bpy.data.meshes.new('Cube')
me_cube.from_pydata([(-2.588, -30.43, 0.0), (-2.588, -30.43, 1.276), (-2.588, -28.43, 0.0), (-2.588, -28.43, 1.276), (-1.329, -30.43, 0.0), (-1.329, -30.43, 1.276), (-1.329, -28.43, 0.0), (-1.329, -28.43, 1.276), (-2.441, -28.43, 0.0), (-2.441, -28.43, 1.276), (-2.441, -30.43, 0.0), (-2.441, -30.43, 1.276), (-2.588, 23.77, 1.276), (-2.588, 23.77, 0.0), (-2.441, 23.77, 0.0), (-2.441, 23.77, 1.276), (-2.588, 21.68, 1.276), (-2.588, 21.68, 0.0), (-2.441, 21.68, 0.0), (-2.441, 21.68, 1.276), (-2.564, -29.46, 1.441), (-2.564, -27.54, 1.441), (-2.424, -27.54, 1.441), (-1.329, -27.54, 1.441), (-1.329, -29.46, 1.441), (-2.424, -29.46, 1.441), (-2.564, 22.79, 1.441), (-2.424, 22.79, 1.441), (-2.564, 20.78, 1.441), (-2.424, 20.78, 1.441), (-2.643, 23.77, 1.276), (-2.617, 22.79, 1.441), (-2.441, 24.38, 1.276), (-2.424, 23.37, 1.441), (-2.643, -30.43, 1.276), (-2.617, -29.46, 1.441), (-2.617, -27.54, 1.441), (-2.588, -31.06, 1.276), (-2.441, -31.06, 1.276), (-2.564, -30.05, 1.441), (-2.643, 21.68, 1.276), (-2.643, -28.43, 1.276), (-2.617, 20.78, 1.441), (-1.329, -31.06, 1.276), (-1.329, -30.05, 1.441), (-2.424, -30.05, 1.441), (-2.588, 24.38, 1.276), (-2.564, 23.37, 1.441), (-2.643, 24.42, 1.276), (-2.617, 23.42, 1.441), (-2.643, -31.06, 1.276), (-2.617, -30.05, 1.441), (-2.588, -30.43, 0.4282), (-2.588, -28.43, 0.4282), (-1.329, -28.43, 0.4282), (-1.329, -30.43, 0.4282), (-2.441, -30.43, 0.4282), (-2.441, -28.43, 0.4282), (-2.588, 23.77, 0.4282), (-2.441, 23.77, 0.4282), (-2.441, 21.68, 0.4282), (-2.588, 21.68, 0.4282), (2.588, -30.43, 0.0), (2.588, -30.43, 1.276), (2.588, -28.43, 0.0), (2.588, -28.43, 1.276), (-0.3883, -30.43, 0.0), (-0.3883, -30.43, 1.276), (-0.3883, -28.43, 0.0), (-0.3883, -28.43, 1.276), (2.441, -28.43, 0.0), (2.441, -28.43, 1.276), (2.441, -30.43, 0.0), (2.441, -30.43, 1.276), (2.588, 23.77, 1.276), (2.588, 23.77, 0.0), (2.441, 23.77, 0.0), (2.441, 23.77, 1.276), (2.588, 21.68, 1.276), (2.588, 21.68, 0.0), (2.441, 21.68, 0.0), (2.441, 21.68, 1.276), (0.0, 23.77, 1.276), (0.0, 23.77, 0.0), (0.0, 21.68, 0.0), (0.0, 21.68, 1.276), (2.564, -29.46, 1.441), (2.564, -27.54, 1.441), (2.424, -27.54, 1.441), (-0.3883, -27.54, 1.441), (-0.3883, -29.46, 1.441), (2.424, -29.46, 1.441), (2.564, 22.79, 1.441), (2.424, 22.79, 1.441), (2.564, 20.78, 1.441), (2.424, 20.78, 1.441), (0.0, 22.79, 1.441), (0.0, 20.78, 1.441), (2.643, 23.77, 1.276), (2.617, 22.79, 1.441), (0.0, 24.38, 1.276), (2.441, 24.38, 1.276), (2.424, 23.37, 1.441), (0.0, 23.37, 1.441), (2.643, -30.43, 1.276), (2.617, -29.46, 1.441), (2.617, -27.54, 1.441), (2.588, -31.06, 1.276), (2.441, -31.06, 1.276), (2.564, -30.05, 1.441), (2.643, 21.68, 1.276), (2.643, -28.43, 1.276), (2.617, 20.78, 1.441), (-0.3883, -31.06, 1.276), (-0.3883, -30.05, 1.441), (2.424, -30.05, 1.441), (2.588, 24.38, 1.276), (2.564, 23.37, 1.441), (2.643, 24.42, 1.276), (2.617, 23.42, 1.441), (2.643, -31.06, 1.276), (2.617, -30.05, 1.441), (2.588, -30.43, 0.4282), (2.588, -28.43, 0.4282), (-0.3883, -28.43, 0.4282), (-0.3883, -30.43, 0.4282), (2.441, -30.43, 0.4282), (2.441, -28.43, 0.4282), (2.588, 23.77, 0.4282), (2.441, 23.77, 0.4282), (2.441, 21.68, 0.4282), (2.588, 21.68, 0.4282), (0.0, 23.77, 0.4282), (0.0, 21.68, 0.4282)], [(12, 47), (74, 117)], [(52, 1, 3, 53), (57, 9, 7, 54), (54, 7, 5, 55), (56, 11, 1, 52), (8, 6, 4, 10), (9, 19, 29, 22), (2, 8, 10, 0), (55, 5, 11, 56), (61, 16, 12, 58), (58, 12, 15, 59), (59, 15, 82, 132), (18, 17, 13, 14), (19, 85, 97, 29), (8, 2, 17, 18), (57, 8, 18, 60), (53, 3, 16, 61), (60, 18, 84, 133), (18, 14, 83, 84), (22, 21, 20, 25), (23, 22, 25, 24), (28, 29, 27, 26), (21, 22, 29, 28), (27, 29, 97, 96), (5, 7, 23, 24), (7, 9, 22, 23), (31, 49, 48, 30), (30, 40, 42, 31), (16, 40, 30, 12), (26, 31, 42, 28), (12, 30, 31, 26), (100, 32, 33, 103), (15, 32, 100, 82), (27, 33, 32, 15), (96, 103, 33, 27), (41, 34, 35, 36), (1, 34, 41, 3), (35, 34, 50, 51), (21, 36, 35, 20), (3, 41, 36, 21), (37, 38, 45, 39), (11, 38, 37, 1), (25, 45, 38, 11), (20, 39, 45, 25), (37, 39, 51, 50), (40, 41, 36, 42), (3, 41, 40, 16), (28, 42, 36, 21), (16, 40, 42, 28), (38, 43, 44, 45), (5, 43, 38, 11), (24, 44, 43, 5), (25, 45, 44, 24), (32, 46, 47, 33), (12, 46, 32, 15), (26, 47, 46, 12), (27, 33, 47, 26), (47, 49, 31, 26), (48, 46, 12, 30), (47, 46, 48, 49), (35, 51, 39, 20), (1, 37, 50, 34), (19, 60, 133, 85), (2, 53, 61, 17), (9, 57, 60, 19), (14, 59, 132, 83), (13, 58, 59, 14), (17, 61, 58, 13), (4, 55, 56, 10), (10, 56, 52, 0), (6, 54, 55, 4), (8, 57, 54, 6), (0, 52, 53, 2), (122, 123, 65, 63), (127, 124, 69, 71), (124, 125, 67, 69), (126, 122, 63, 73), (70, 72, 66, 68), (71, 88, 95, 81), (64, 62, 72, 70), (125, 126, 73, 67), (131, 128, 74, 78), (128, 129, 77, 74), (129, 132, 82, 77), (80, 76, 75, 79), (81, 95, 97, 85), (70, 80, 79, 64), (127, 130, 80, 70), (123, 131, 78, 65), (133, 132, 83, 84), (130, 133, 84, 80), (80, 84, 83, 76), (88, 91, 86, 87), (89, 90, 91, 88), (94, 92, 93, 95), (87, 94, 95, 88), (93, 96, 97, 95), (85, 97, 96, 82), (67, 90, 89, 69), (69, 89, 88, 71), (99, 98, 118, 119), (98, 99, 112, 110), (78, 74, 98, 110), (92, 94, 112, 99), (74, 92, 99, 98), (100, 103, 102, 101), (77, 82, 100, 101), (93, 77, 101, 102), (96, 93, 102, 103), (82, 96, 103, 100), (111, 106, 105, 104), (63, 65, 111, 104), (105, 121, 120, 104), (87, 86, 105, 106), (65, 87, 106, 111), (107, 109, 115, 108), (73, 63, 107, 108), (91, 73, 108, 115), (86, 91, 115, 109), (107, 120, 121, 109), (110, 112, 106, 111), (65, 78, 110, 111), (94, 87, 106, 112), (78, 94, 112, 110), (108, 115, 114, 113), (67, 73, 108, 113), (90, 67, 113, 114), (91, 90, 114, 115), (101, 102, 117, 116), (74, 77, 101, 116), (92, 74, 116, 117), (93, 92, 117, 102), (117, 92, 99, 119), (118, 98, 74, 116), (117, 119, 118, 116), (105, 86, 109, 121), (63, 104, 120, 107), (81, 85, 133, 130), (85, 82, 132, 133), (64, 79, 131, 123), (71, 81, 130, 127), (76, 83, 132, 129), (75, 76, 129, 128), (79, 75, 128, 131), (66, 72, 126, 125), (72, 62, 122, 126), (68, 66, 125, 124), (70, 68, 124, 127), (62, 64, 123, 122)])
me_cube.polygons.foreach_set('material_index', [1, 1, 1, 1, 0, 2, 0, 1, 1, 1, 1, 0, 2, 0, 0, 1, 0, 0, 2, 2, 2, 2, 2, 2, 2, 2, 2, 2, 2, 2, 2, 2, 2, 2, 2, 2, 2, 2, 2, 2, 2, 2, 2, 2, 2, 2, 2, 2, 2, 2, 2, 2, 2, 2, 2, 2, 2, 2, 2, 2, 2, 1, 0, 1, 0, 0, 0, 0, 0, 0, 0, 0, 1, 1, 1, 1, 0, 2, 0, 1, 1, 1, 1, 0, 2, 0, 0, 1, 0, 0, 0, 2, 2, 2, 2, 2, 2, 2, 2, 2, 2, 2, 2, 2, 2, 2, 2, 2, 2, 2, 2, 2, 2, 2, 2, 2, 2, 2, 2, 2, 2, 2, 2, 2, 2, 2, 2, 2, 2, 2, 2, 2, 2, 2, 2, 2, 1, 1, 0, 1, 0, 0, 0, 0, 0, 0, 0, 0])
me_cube.materials.append(mat_material_001)
me_cube.materials.append(mat_material_002)
me_cube.materials.append(mat_material_003)
me_cube.use_remesh_preserve_volume = False
me_cube.use_remesh_preserve_attributes = False
me_cube.use_mirror_vertex_groups = False
me_cube.update()

# ---- objects
ob_house = bpy.data.objects.new('house', me_cube_001)
ob_fence = bpy.data.objects.new('fence', me_cube)

# ---- transforms, parenting, visibility, modifiers, constraints
ob_house.location = (-0.7292, 1.557, 0.0)
ob_house.lineart.crease_threshold = 0.0
ob_fence.location = (0.0, 0.0, 0.0)
ob_fence.scale = (2.219, 0.1505, 1.0)
ob_fence.lineart.crease_threshold = 0.0

# ---- collection membership
col_collection_1.objects.link(ob_house)
col_collection_1.objects.link(ob_fence)

# ---- scene / render settings (as saved in the file)
scene.frame_start = 1; scene.frame_end = 250; scene.frame_set(1)
scene.render.engine = 'BLENDER_EEVEE_NEXT'
scene.render.resolution_percentage = 50
scene.render.dither_intensity = 0.0
scene.cycles.use_denoising = False
scene.cycles.samples = 128
scene.cycles.sampling_pattern = 'TABULATED_SOBOL'
scene.cycles.light_sampling_threshold = 0.0
scene.cycles.use_adaptive_sampling = False
scene.cycles.use_light_tree = False
scene.cycles.blur_glossy = 0.0
scene.cycles.sample_clamp_indirect = 0.0
scene.view_settings.view_transform = 'Standard'
bpy.context.view_layer.update()

# ---- added for rendering (the .blend has no active camera and no usable light): camera, sun
cam_auto = bpy.data.cameras.new('AutoCamera')
cam_auto.lens = 50.0
cam_auto.sensor_width = 36.0
cam_auto.clip_end = 1000.0
ob_auto_camera = bpy.data.objects.new('AutoCamera', cam_auto)
scene.collection.objects.link(ob_auto_camera)
ob_auto_camera.location = (15.0721, -18.5857, 15.8585)
ob_auto_camera.rotation_euler = (1.09748, -7.21219e-08, 0.694738)
scene.camera = ob_auto_camera
light_auto_sun = bpy.data.lights.new('AutoSun', 'SUN')
light_auto_sun.energy = 3.0
light_auto_sun.angle = 0.0523599
ob_auto_sun = bpy.data.objects.new('AutoSun', light_auto_sun)
scene.collection.objects.link(ob_auto_sun)
ob_auto_sun.rotation_euler = (0.872665, 0.174533, 0.523599)
bpy.context.view_layer.update()
